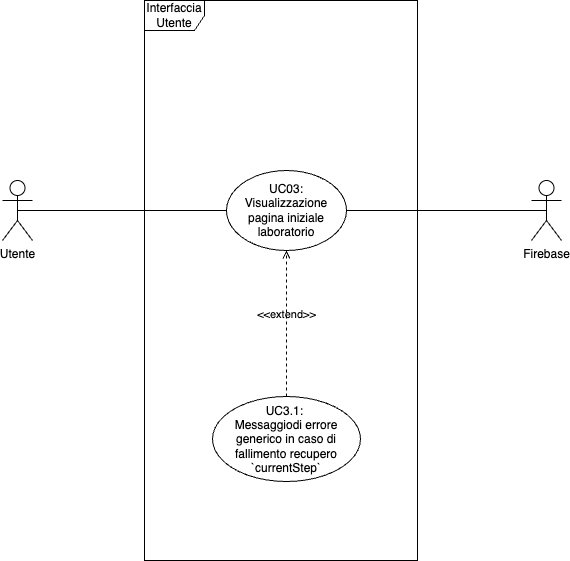

The diagram above was exported from draw.io. Its source (the exported page's mxGraphModel, read from the mxfile embedded in the PNG):
<mxGraphModel dx="574" dy="674" grid="0" gridSize="10" guides="1" tooltips="1" connect="1" arrows="1" fold="1" page="1" pageScale="1" pageWidth="850" pageHeight="1100" math="0" shadow="0">
  <root>
    <mxCell id="0" />
    <mxCell id="1" parent="0" />
    <mxCell id="9uHQlSTrzs9LVDfWlHP1-2" value="Interfaccia Utente" style="shape=umlFrame;whiteSpace=wrap;html=1;pointerEvents=0;" parent="1" vertex="1">
      <mxGeometry x="248" y="80" width="273" height="560" as="geometry" />
    </mxCell>
    <mxCell id="9uHQlSTrzs9LVDfWlHP1-3" value="Utente" style="shape=umlActor;verticalLabelPosition=bottom;verticalAlign=top;html=1;" parent="1" vertex="1">
      <mxGeometry x="106" y="260" width="30" height="60" as="geometry" />
    </mxCell>
    <mxCell id="9uHQlSTrzs9LVDfWlHP1-4" value="&lt;div&gt;UC03:&lt;/div&gt;Visualizzazione pagina iniziale laboratorio" style="ellipse;whiteSpace=wrap;html=1;" parent="1" vertex="1">
      <mxGeometry x="330" y="250" width="120" height="80" as="geometry" />
    </mxCell>
    <mxCell id="9uHQlSTrzs9LVDfWlHP1-5" value="" style="endArrow=none;html=1;rounded=0;exitX=0.5;exitY=0.5;exitDx=0;exitDy=0;exitPerimeter=0;entryX=0;entryY=0.5;entryDx=0;entryDy=0;" parent="1" source="9uHQlSTrzs9LVDfWlHP1-3" target="9uHQlSTrzs9LVDfWlHP1-4" edge="1">
      <mxGeometry width="50" height="50" relative="1" as="geometry">
        <mxPoint x="400" y="550" as="sourcePoint" />
        <mxPoint x="450" y="500" as="targetPoint" />
      </mxGeometry>
    </mxCell>
    <mxCell id="9uHQlSTrzs9LVDfWlHP1-15" value="UC3.1:&amp;nbsp;&lt;br&gt;Messaggiodi errore generico in caso di fallimento recupero `currentStep`" style="ellipse;whiteSpace=wrap;html=1;" parent="1" vertex="1">
      <mxGeometry x="316" y="476" width="148" height="85" as="geometry" />
    </mxCell>
    <mxCell id="ssSxKezZsgXALGyYtEOe-3" value="" style="endArrow=none;html=1;rounded=0;exitX=1;exitY=0.5;exitDx=0;exitDy=0;entryX=0.5;entryY=0.5;entryDx=0;entryDy=0;entryPerimeter=0;" parent="1" source="9uHQlSTrzs9LVDfWlHP1-4" target="ssSxKezZsgXALGyYtEOe-4" edge="1">
      <mxGeometry width="50" height="50" relative="1" as="geometry">
        <mxPoint x="569" y="477" as="sourcePoint" />
        <mxPoint x="643" y="290" as="targetPoint" />
      </mxGeometry>
    </mxCell>
    <mxCell id="ssSxKezZsgXALGyYtEOe-4" value="Firebase" style="shape=umlActor;verticalLabelPosition=bottom;verticalAlign=top;html=1;" parent="1" vertex="1">
      <mxGeometry x="635" y="260" width="30" height="60" as="geometry" />
    </mxCell>
    <mxCell id="2" value="&amp;lt;&amp;lt;extend&amp;gt;&amp;gt;" style="html=1;verticalAlign=bottom;labelBackgroundColor=none;endArrow=open;endFill=0;dashed=1;entryX=0.5;entryY=1;entryDx=0;entryDy=0;exitX=0.5;exitY=0;exitDx=0;exitDy=0;" edge="1" parent="1" source="9uHQlSTrzs9LVDfWlHP1-15" target="9uHQlSTrzs9LVDfWlHP1-4">
      <mxGeometry width="160" relative="1" as="geometry">
        <mxPoint x="223" y="353" as="sourcePoint" />
        <mxPoint x="383" y="353" as="targetPoint" />
      </mxGeometry>
    </mxCell>
  </root>
</mxGraphModel>